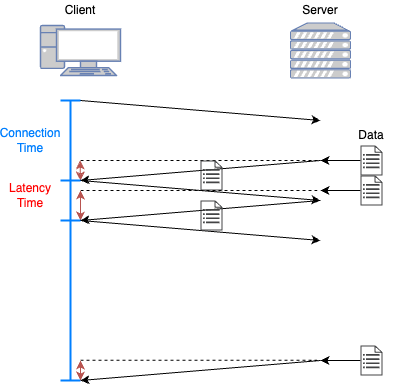

The diagram above was exported from draw.io. Its source (the exported page's mxGraphModel, read from the mxfile embedded in the PNG):
<mxGraphModel dx="803" dy="797" grid="1" gridSize="10" guides="1" tooltips="1" connect="1" arrows="1" fold="1" page="1" pageScale="1" pageWidth="827" pageHeight="1169" math="0" shadow="0">
  <root>
    <mxCell id="0" />
    <mxCell id="1" parent="0" />
    <mxCell id="2" value="" style="endArrow=classic;html=1;rounded=0;" edge="1" parent="1">
      <mxGeometry width="50" height="50" relative="1" as="geometry">
        <mxPoint x="920" y="360" as="sourcePoint" />
        <mxPoint x="1160" y="380" as="targetPoint" />
      </mxGeometry>
    </mxCell>
    <mxCell id="3" value="" style="endArrow=classic;startArrow=classic;html=1;rounded=0;strokeWidth=1;fillColor=#f8cecc;strokeColor=#b85450;" edge="1" parent="1">
      <mxGeometry width="50" height="50" relative="1" as="geometry">
        <mxPoint x="920" y="440" as="sourcePoint" />
        <mxPoint x="919.6" y="420" as="targetPoint" />
      </mxGeometry>
    </mxCell>
    <mxCell id="4" value="" style="endArrow=classic;html=1;rounded=0;" edge="1" parent="1">
      <mxGeometry width="50" height="50" relative="1" as="geometry">
        <mxPoint x="1160" y="420" as="sourcePoint" />
        <mxPoint x="920" y="440" as="targetPoint" />
      </mxGeometry>
    </mxCell>
    <mxCell id="5" value="" style="endArrow=classic;html=1;rounded=0;" edge="1" parent="1">
      <mxGeometry width="50" height="50" relative="1" as="geometry">
        <mxPoint x="920" y="440" as="sourcePoint" />
        <mxPoint x="1160" y="460" as="targetPoint" />
      </mxGeometry>
    </mxCell>
    <mxCell id="6" value="" style="endArrow=classic;html=1;rounded=0;" edge="1" parent="1">
      <mxGeometry width="50" height="50" relative="1" as="geometry">
        <mxPoint x="1160" y="460" as="sourcePoint" />
        <mxPoint x="920" y="480" as="targetPoint" />
      </mxGeometry>
    </mxCell>
    <mxCell id="7" value="" style="endArrow=classic;html=1;rounded=0;" edge="1" parent="1">
      <mxGeometry width="50" height="50" relative="1" as="geometry">
        <mxPoint x="920" y="480" as="sourcePoint" />
        <mxPoint x="1160" y="500" as="targetPoint" />
      </mxGeometry>
    </mxCell>
    <mxCell id="8" value="" style="endArrow=classic;html=1;rounded=0;" edge="1" parent="1">
      <mxGeometry width="50" height="50" relative="1" as="geometry">
        <mxPoint x="1160" y="620" as="sourcePoint" />
        <mxPoint x="920" y="640" as="targetPoint" />
      </mxGeometry>
    </mxCell>
    <mxCell id="9" value="" style="fontColor=#0066CC;verticalAlign=top;verticalLabelPosition=bottom;labelPosition=center;align=center;html=1;outlineConnect=0;fillColor=#CCCCCC;strokeColor=#6881B3;gradientColor=none;gradientDirection=north;strokeWidth=2;shape=mxgraph.networks.server;" vertex="1" parent="1">
      <mxGeometry x="1130" y="282.5" width="60" height="55" as="geometry" />
    </mxCell>
    <mxCell id="10" value="" style="fontColor=#0066CC;verticalAlign=top;verticalLabelPosition=bottom;labelPosition=center;align=center;html=1;outlineConnect=0;fillColor=#CCCCCC;strokeColor=#6881B3;gradientColor=none;gradientDirection=north;strokeWidth=2;shape=mxgraph.networks.pc;" vertex="1" parent="1">
      <mxGeometry x="880" y="285" width="80" height="50" as="geometry" />
    </mxCell>
    <mxCell id="11" value="" style="endArrow=classic;html=1;rounded=0;" edge="1" parent="1">
      <mxGeometry width="50" height="50" relative="1" as="geometry">
        <mxPoint x="1200" y="420" as="sourcePoint" />
        <mxPoint x="1160" y="420" as="targetPoint" />
      </mxGeometry>
    </mxCell>
    <mxCell id="12" value="" style="endArrow=none;dashed=1;html=1;rounded=0;" edge="1" parent="1">
      <mxGeometry width="50" height="50" relative="1" as="geometry">
        <mxPoint x="920" y="420" as="sourcePoint" />
        <mxPoint x="1160" y="420" as="targetPoint" />
      </mxGeometry>
    </mxCell>
    <mxCell id="13" value="" style="sketch=0;pointerEvents=1;shadow=0;dashed=0;html=1;strokeColor=none;fillColor=#434445;aspect=fixed;labelPosition=center;verticalLabelPosition=bottom;verticalAlign=top;align=center;outlineConnect=0;shape=mxgraph.vvd.recovery_plan;" vertex="1" parent="1">
      <mxGeometry x="1200" y="405" width="21.9" height="30" as="geometry" />
    </mxCell>
    <mxCell id="14" value="" style="endArrow=classic;html=1;rounded=0;" edge="1" parent="1">
      <mxGeometry width="50" height="50" relative="1" as="geometry">
        <mxPoint x="1200" y="450" as="sourcePoint" />
        <mxPoint x="1160" y="450" as="targetPoint" />
      </mxGeometry>
    </mxCell>
    <mxCell id="15" value="" style="sketch=0;pointerEvents=1;shadow=0;dashed=0;html=1;strokeColor=none;fillColor=#434445;aspect=fixed;labelPosition=center;verticalLabelPosition=bottom;verticalAlign=top;align=center;outlineConnect=0;shape=mxgraph.vvd.recovery_plan;" vertex="1" parent="1">
      <mxGeometry x="1200" y="435" width="21.9" height="30" as="geometry" />
    </mxCell>
    <mxCell id="16" value="" style="sketch=0;pointerEvents=1;shadow=0;dashed=0;html=1;strokeColor=none;fillColor=#434445;aspect=fixed;labelPosition=center;verticalLabelPosition=bottom;verticalAlign=top;align=center;outlineConnect=0;shape=mxgraph.vvd.recovery_plan;" vertex="1" parent="1">
      <mxGeometry x="1040" y="420" width="21.9" height="30" as="geometry" />
    </mxCell>
    <mxCell id="17" value="" style="sketch=0;pointerEvents=1;shadow=0;dashed=0;html=1;strokeColor=none;fillColor=#434445;aspect=fixed;labelPosition=center;verticalLabelPosition=bottom;verticalAlign=top;align=center;outlineConnect=0;shape=mxgraph.vvd.recovery_plan;" vertex="1" parent="1">
      <mxGeometry x="1040" y="460" width="21.9" height="30" as="geometry" />
    </mxCell>
    <mxCell id="18" value="" style="shape=crossbar;whiteSpace=wrap;html=1;rounded=1;direction=south;fillColor=#dae8fc;strokeColor=#007FFF;strokeWidth=2;" vertex="1" parent="1">
      <mxGeometry x="900" y="360" width="20" height="80" as="geometry" />
    </mxCell>
    <mxCell id="19" value="" style="shape=crossbar;whiteSpace=wrap;html=1;rounded=1;direction=south;fillColor=#dae8fc;strokeColor=#007FFF;strokeWidth=2;" vertex="1" parent="1">
      <mxGeometry x="900" y="440" width="20" height="40" as="geometry" />
    </mxCell>
    <mxCell id="20" value="" style="endArrow=none;dashed=1;html=1;rounded=0;" edge="1" parent="1">
      <mxGeometry width="50" height="50" relative="1" as="geometry">
        <mxPoint x="920" y="450" as="sourcePoint" />
        <mxPoint x="1160" y="450" as="targetPoint" />
      </mxGeometry>
    </mxCell>
    <mxCell id="21" value="" style="endArrow=classic;startArrow=classic;html=1;rounded=0;strokeWidth=1;fillColor=#f8cecc;strokeColor=#b85450;" edge="1" parent="1">
      <mxGeometry width="50" height="50" relative="1" as="geometry">
        <mxPoint x="920" y="480" as="sourcePoint" />
        <mxPoint x="920" y="450" as="targetPoint" />
      </mxGeometry>
    </mxCell>
    <mxCell id="22" value="" style="shape=crossbar;whiteSpace=wrap;html=1;rounded=1;direction=south;fillColor=#dae8fc;strokeColor=#007FFF;strokeWidth=2;" vertex="1" parent="1">
      <mxGeometry x="900" y="480" width="20" height="160" as="geometry" />
    </mxCell>
    <mxCell id="23" value="" style="endArrow=classic;html=1;rounded=0;" edge="1" parent="1">
      <mxGeometry width="50" height="50" relative="1" as="geometry">
        <mxPoint x="1200" y="620" as="sourcePoint" />
        <mxPoint x="1160" y="620" as="targetPoint" />
      </mxGeometry>
    </mxCell>
    <mxCell id="24" value="" style="sketch=0;pointerEvents=1;shadow=0;dashed=0;html=1;strokeColor=none;fillColor=#434445;aspect=fixed;labelPosition=center;verticalLabelPosition=bottom;verticalAlign=top;align=center;outlineConnect=0;shape=mxgraph.vvd.recovery_plan;" vertex="1" parent="1">
      <mxGeometry x="1200" y="605" width="21.9" height="30" as="geometry" />
    </mxCell>
    <mxCell id="25" value="" style="endArrow=none;dashed=1;html=1;rounded=0;" edge="1" parent="1">
      <mxGeometry width="50" height="50" relative="1" as="geometry">
        <mxPoint x="920" y="619.7" as="sourcePoint" />
        <mxPoint x="1160" y="619.7" as="targetPoint" />
      </mxGeometry>
    </mxCell>
    <mxCell id="26" value="" style="endArrow=classic;startArrow=classic;html=1;rounded=0;strokeWidth=1;fillColor=#f8cecc;strokeColor=#b85450;" edge="1" parent="1">
      <mxGeometry width="50" height="50" relative="1" as="geometry">
        <mxPoint x="920" y="640" as="sourcePoint" />
        <mxPoint x="920" y="620" as="targetPoint" />
      </mxGeometry>
    </mxCell>
    <mxCell id="27" value="Client" style="text;html=1;strokeColor=none;fillColor=none;align=center;verticalAlign=middle;whiteSpace=wrap;rounded=0;" vertex="1" parent="1">
      <mxGeometry x="890" y="260" width="60" height="20" as="geometry" />
    </mxCell>
    <mxCell id="28" value="Server" style="text;html=1;strokeColor=none;fillColor=none;align=center;verticalAlign=middle;whiteSpace=wrap;rounded=0;" vertex="1" parent="1">
      <mxGeometry x="1130" y="260" width="60" height="20" as="geometry" />
    </mxCell>
    <mxCell id="29" value="Data" style="text;html=1;strokeColor=none;fillColor=none;align=center;verticalAlign=middle;whiteSpace=wrap;rounded=0;" vertex="1" parent="1">
      <mxGeometry x="1181" y="385" width="60" height="20" as="geometry" />
    </mxCell>
    <mxCell id="30" value="&lt;font color=&quot;#007fff&quot;&gt;Connection&lt;br&gt;Time&lt;/font&gt;" style="text;html=1;strokeColor=none;fillColor=none;align=center;verticalAlign=middle;whiteSpace=wrap;rounded=0;" vertex="1" parent="1">
      <mxGeometry x="840" y="390" width="60" height="20" as="geometry" />
    </mxCell>
    <mxCell id="31" value="&lt;font color=&quot;#ff0000&quot;&gt;Latency&lt;br&gt;Time&lt;br&gt;&lt;/font&gt;" style="text;html=1;strokeColor=none;fillColor=none;align=center;verticalAlign=middle;whiteSpace=wrap;rounded=0;" vertex="1" parent="1">
      <mxGeometry x="840" y="445" width="60" height="20" as="geometry" />
    </mxCell>
  </root>
</mxGraphModel>